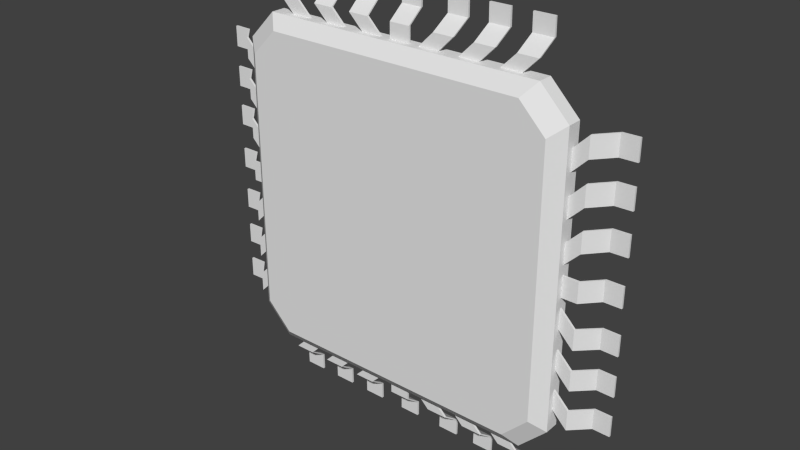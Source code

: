 # Source: Microchip.blend  (saved by Blender 2.68.0; exported with 4.5.12 LTS)
import bpy
from mathutils import Matrix  # noqa: F401  (used for matrix-valued properties, if any)

bpy.ops.wm.read_factory_settings(use_empty=True)
scene = bpy.context.scene
scene.name = 'Scene'

# ---- collections
col_collection_1 = bpy.data.collections.new('Collection 1'); scene.collection.children.link(col_collection_1)

# ---- materials (node trees are filled in below, after node groups)
mat_material = bpy.data.materials.new('Material')
mat_material.alpha_threshold = 0.0
mat_material.use_transparent_shadow = False
mat_material.roughness = 0.5
mat_material.line_color = (0.0, 0.0, 0.0, 1.0)

# ---- material node trees

# ---- world
world_world = bpy.data.worlds.new('World'); scene.world = world_world
world_world.color = (0.05088, 0.05088, 0.05088)
world_world.use_sun_shadow = False
world_world.sun_shadow_jitter_overblur = 0.0
world_world.cycles.sampling_method = 'MANUAL'
world_world.cycles.sample_map_resolution = 256

# ---- meshes
me_cube = bpy.data.meshes.new('Cube')
me_cube.from_pydata([(-1.0, 2.086e-07, 0.8347), (-1.0, -0.08608, 0.8347), (-0.7673, -0.1499, 0.9212), (-0.9225, -0.1499, 0.7686), (-0.8319, 0.0, 1.0), (-0.8319, -0.08608, 1.0), (-1.0, -0.08608, 0.8347), (-0.8319, -0.04919, 1.0), (-0.8319, -0.03689, 1.0), (-0.1188, -0.03689, 1.0), (-0.1188, -0.04919, 1.0), (-0.2377, -0.03689, 1.0), (-0.2377, -0.04919, 1.0), (-0.3565, -0.03689, 1.0), (-0.3565, -0.04919, 1.0), (-0.4754, -0.03689, 1.0), (-0.4754, -0.04919, 1.0), (-0.5942, -0.03689, 1.0), (-0.5942, -0.04919, 1.0), (-0.7131, -0.03689, 1.0), (-0.7131, -0.04919, 1.0), (-1.0, -0.04919, 0.8347), (-1.0, -0.03689, 0.8347), (-1.0, -0.04919, 0.1192), (-1.0, -0.03689, 0.1192), (-1.0, -0.04919, 0.2385), (-1.0, -0.03689, 0.2385), (-1.0, -0.04919, 0.3577), (-1.0, -0.03689, 0.3577), (-1.0, -0.04919, 0.477), (-1.0, -0.03689, 0.477), (-1.0, -0.04919, 0.5962), (-1.0, -0.03689, 0.5962), (-1.0, -0.04919, 0.7155), (-1.0, -0.03689, 0.7155), (-0.2053, -0.03689, 1.086), (-0.2053, -0.04919, 1.086), (-0.3242, -0.03689, 1.086), (-0.3242, -0.04919, 1.086), (-0.443, -0.03689, 1.086), (-0.443, -0.04919, 1.086), (-0.5619, -0.03689, 1.086), (-0.5619, -0.04919, 1.086), (-0.6807, -0.03689, 1.086), (-0.6807, -0.04919, 1.086), (-0.7995, -0.03689, 1.086), (-0.7995, -0.04919, 1.086), (-1.086, -0.04919, 0.2057), (-1.086, -0.03689, 0.2057), (-1.086, -0.04919, 0.325), (-1.086, -0.03689, 0.325), (-1.086, -0.04919, 0.4442), (-1.086, -0.03689, 0.4442), (-1.086, -0.04919, 0.5635), (-1.086, -0.03689, 0.5635), (-1.086, -0.04919, 0.6827), (-1.086, -0.03689, 0.6827), (-1.086, -0.04919, 0.8019), (-1.086, -0.03689, 0.8019), (-0.2089, 0.06215, 1.18), (-0.2089, 0.04985, 1.18), (-0.3278, 0.06215, 1.18), (-0.3278, 0.04985, 1.18), (-0.4466, 0.06215, 1.18), (-0.4466, 0.04985, 1.18), (-0.5655, 0.06215, 1.18), (-0.5655, 0.04985, 1.18), (-0.6843, 0.06215, 1.18), (-0.6843, 0.04985, 1.18), (-0.8031, 0.06215, 1.18), (-0.8031, 0.04985, 1.18), (-1.159, 0.04985, 0.2156), (-1.159, 0.06215, 0.2156), (-1.159, 0.04985, 0.3348), (-1.159, 0.06215, 0.3348), (-1.159, 0.04985, 0.4541), (-1.159, 0.06215, 0.4541), (-1.159, 0.04985, 0.5733), (-1.159, 0.06215, 0.5733), (-1.159, 0.04985, 0.6925), (-1.159, 0.06215, 0.6925), (-1.159, 0.04985, 0.8118), (-1.159, 0.06215, 0.8118), (-0.2106, 0.06215, 1.278), (-0.2106, 0.04985, 1.278), (-0.3295, 0.06215, 1.278), (-0.3295, 0.04985, 1.278), (-0.4483, 0.06215, 1.278), (-0.4483, 0.04985, 1.278), (-0.5671, 0.06215, 1.278), (-0.5671, 0.04985, 1.278), (-0.686, 0.06215, 1.278), (-0.686, 0.04985, 1.278), (-0.8048, 0.06215, 1.278), (-0.8048, 0.04985, 1.278), (-1.257, 0.04985, 0.2143), (-1.257, 0.06215, 0.2143), (-1.257, 0.04985, 0.3335), (-1.257, 0.06215, 0.3335), (-1.257, 0.04985, 0.4528), (-1.257, 0.06215, 0.4528), (-1.257, 0.04985, 0.572), (-1.257, 0.06215, 0.572), (-1.257, 0.04985, 0.6913), (-1.257, 0.06215, 0.6913), (-1.257, 0.04985, 0.8105), (-1.257, 0.06215, 0.8105), (-0.05942, -0.03689, 1.0), (-0.05942, -0.04919, 1.0), (-0.05942, -0.03689, 1.089), (-0.05942, -0.04919, 1.089), (-0.05942, 0.05708, 1.175), (-0.05942, 0.04479, 1.175), (-0.05942, 0.05708, 1.275), (-0.05942, 0.04479, 1.275), (-1.0, -0.04919, 0.05962), (-1.0, -0.03689, 0.05962), (-1.088, -0.04919, 0.05962), (-1.088, -0.03689, 0.05962), (-1.16, 0.04277, 0.05962), (-1.16, 0.05507, 0.05962), (-1.249, 0.04277, 0.05962), (-1.249, 0.05507, 0.05962), (1.0, 2.086e-07, 0.8347), (1.0, -0.08608, 0.8347), (0.7673, -0.1499, 0.9212), (0.9225, -0.1499, 0.7686), (0.8319, 0.0, 1.0), (0.8319, -0.08608, 1.0), (1.0, -0.08608, 0.8347), (0.8319, -0.04919, 1.0), (0.8319, -0.03689, 1.0), (0.1188, -0.03689, 1.0), (0.1188, -0.04919, 1.0), (0.2377, -0.03689, 1.0), (0.2377, -0.04919, 1.0), (0.3565, -0.03689, 1.0), (0.3565, -0.04919, 1.0), (0.4754, -0.03689, 1.0), (0.4754, -0.04919, 1.0), (0.5942, -0.03689, 1.0), (0.5942, -0.04919, 1.0), (0.7131, -0.03689, 1.0), (0.7131, -0.04919, 1.0), (1.0, -0.04919, 0.8347), (1.0, -0.03689, 0.8347), (1.0, -0.04919, 0.1192), (1.0, -0.03689, 0.1192), (1.0, -0.04919, 0.2385), (1.0, -0.03689, 0.2385), (1.0, -0.04919, 0.3577), (1.0, -0.03689, 0.3577), (1.0, -0.04919, 0.477), (1.0, -0.03689, 0.477), (1.0, -0.04919, 0.5962), (1.0, -0.03689, 0.5962), (1.0, -0.04919, 0.7155), (1.0, -0.03689, 0.7155), (0.2053, -0.03689, 1.086), (0.2053, -0.04919, 1.086), (0.3242, -0.03689, 1.086), (0.3242, -0.04919, 1.086), (0.443, -0.03689, 1.086), (0.443, -0.04919, 1.086), (0.5619, -0.03689, 1.086), (0.5619, -0.04919, 1.086), (0.6807, -0.03689, 1.086), (0.6807, -0.04919, 1.086), (0.7995, -0.03689, 1.086), (0.7995, -0.04919, 1.086), (1.086, -0.04919, 0.2057), (1.086, -0.03689, 0.2057), (1.086, -0.04919, 0.325), (1.086, -0.03689, 0.325), (1.086, -0.04919, 0.4442), (1.086, -0.03689, 0.4442), (1.086, -0.04919, 0.5635), (1.086, -0.03689, 0.5635), (1.086, -0.04919, 0.6827), (1.086, -0.03689, 0.6827), (1.086, -0.04919, 0.8019), (1.086, -0.03689, 0.8019), (0.2089, 0.06215, 1.18), (0.2089, 0.04985, 1.18), (0.3278, 0.06215, 1.18), (0.3278, 0.04985, 1.18), (0.4466, 0.06215, 1.18), (0.4466, 0.04985, 1.18), (0.5655, 0.06215, 1.18), (0.5655, 0.04985, 1.18), (0.6843, 0.06215, 1.18), (0.6843, 0.04985, 1.18), (0.8031, 0.06215, 1.18), (0.8031, 0.04985, 1.18), (1.159, 0.04985, 0.2156), (1.159, 0.06215, 0.2156), (1.159, 0.04985, 0.3348), (1.159, 0.06215, 0.3348), (1.159, 0.04985, 0.4541), (1.159, 0.06215, 0.4541), (1.159, 0.04985, 0.5733), (1.159, 0.06215, 0.5733), (1.159, 0.04985, 0.6925), (1.159, 0.06215, 0.6925), (1.159, 0.04985, 0.8118), (1.159, 0.06215, 0.8118), (0.2106, 0.06215, 1.278), (0.2106, 0.04985, 1.278), (0.3295, 0.06215, 1.278), (0.3295, 0.04985, 1.278), (0.4483, 0.06215, 1.278), (0.4483, 0.04985, 1.278), (0.5671, 0.06215, 1.278), (0.5671, 0.04985, 1.278), (0.686, 0.06215, 1.278), (0.686, 0.04985, 1.278), (0.8048, 0.06215, 1.278), (0.8048, 0.04985, 1.278), (1.257, 0.04985, 0.2143), (1.257, 0.06215, 0.2143), (1.257, 0.04985, 0.3335), (1.257, 0.06215, 0.3335), (1.257, 0.04985, 0.4528), (1.257, 0.06215, 0.4528), (1.257, 0.04985, 0.572), (1.257, 0.06215, 0.572), (1.257, 0.04985, 0.6913), (1.257, 0.06215, 0.6913), (1.257, 0.04985, 0.8105), (1.257, 0.06215, 0.8105), (0.05942, -0.03689, 1.0), (0.05942, -0.04919, 1.0), (0.05942, -0.03689, 1.089), (0.05942, -0.04919, 1.089), (0.05942, 0.05708, 1.175), (0.05942, 0.04479, 1.175), (0.05942, 0.05708, 1.275), (0.05942, 0.04479, 1.275), (1.0, -0.04919, 0.05962), (1.0, -0.03689, 0.05962), (1.088, -0.04919, 0.05962), (1.088, -0.03689, 0.05962), (1.16, 0.04277, 0.05962), (1.16, 0.05507, 0.05962), (1.249, 0.04277, 0.05962), (1.249, 0.05507, 0.05962), (-1.0, 2.086e-07, -0.8347), (-1.0, -0.08608, -0.8347), (-0.7673, -0.1499, -0.9212), (-0.9225, -0.1499, -0.7686), (-0.8319, 0.0, -1.0), (-0.8319, -0.08608, -1.0), (-1.0, -0.08608, -0.8347), (-0.8319, -0.04919, -1.0), (-0.8319, -0.03689, -1.0), (-0.1188, -0.03689, -1.0), (-0.1188, -0.04919, -1.0), (-0.2377, -0.03689, -1.0), (-0.2377, -0.04919, -1.0), (-0.3565, -0.03689, -1.0), (-0.3565, -0.04919, -1.0), (-0.4754, -0.03689, -1.0), (-0.4754, -0.04919, -1.0), (-0.5942, -0.03689, -1.0), (-0.5942, -0.04919, -1.0), (-0.7131, -0.03689, -1.0), (-0.7131, -0.04919, -1.0), (-1.0, -0.04919, -0.8347), (-1.0, -0.03689, -0.8347), (-1.0, -0.04919, -0.1192), (-1.0, -0.03689, -0.1192), (-1.0, -0.04919, -0.2385), (-1.0, -0.03689, -0.2385), (-1.0, -0.04919, -0.3577), (-1.0, -0.03689, -0.3577), (-1.0, -0.04919, -0.477), (-1.0, -0.03689, -0.477), (-1.0, -0.04919, -0.5962), (-1.0, -0.03689, -0.5962), (-1.0, -0.04919, -0.7155), (-1.0, -0.03689, -0.7155), (-0.2053, -0.03689, -1.086), (-0.2053, -0.04919, -1.086), (-0.3242, -0.03689, -1.086), (-0.3242, -0.04919, -1.086), (-0.443, -0.03689, -1.086), (-0.443, -0.04919, -1.086), (-0.5619, -0.03689, -1.086), (-0.5619, -0.04919, -1.086), (-0.6807, -0.03689, -1.086), (-0.6807, -0.04919, -1.086), (-0.7995, -0.03689, -1.086), (-0.7995, -0.04919, -1.086), (-1.086, -0.04919, -0.2057), (-1.086, -0.03689, -0.2057), (-1.086, -0.04919, -0.325), (-1.086, -0.03689, -0.325), (-1.086, -0.04919, -0.4442), (-1.086, -0.03689, -0.4442), (-1.086, -0.04919, -0.5635), (-1.086, -0.03689, -0.5635), (-1.086, -0.04919, -0.6827), (-1.086, -0.03689, -0.6827), (-1.086, -0.04919, -0.8019), (-1.086, -0.03689, -0.8019), (-0.2089, 0.06215, -1.18), (-0.2089, 0.04985, -1.18), (-0.3278, 0.06215, -1.18), (-0.3278, 0.04985, -1.18), (-0.4466, 0.06215, -1.18), (-0.4466, 0.04985, -1.18), (-0.5655, 0.06215, -1.18), (-0.5655, 0.04985, -1.18), (-0.6843, 0.06215, -1.18), (-0.6843, 0.04985, -1.18), (-0.8031, 0.06215, -1.18), (-0.8031, 0.04985, -1.18), (-1.159, 0.04985, -0.2156), (-1.159, 0.06215, -0.2156), (-1.159, 0.04985, -0.3348), (-1.159, 0.06215, -0.3348), (-1.159, 0.04985, -0.4541), (-1.159, 0.06215, -0.4541), (-1.159, 0.04985, -0.5733), (-1.159, 0.06215, -0.5733), (-1.159, 0.04985, -0.6925), (-1.159, 0.06215, -0.6925), (-1.159, 0.04985, -0.8118), (-1.159, 0.06215, -0.8118), (-0.2106, 0.06215, -1.278), (-0.2106, 0.04985, -1.278), (-0.3295, 0.06215, -1.278), (-0.3295, 0.04985, -1.278), (-0.4483, 0.06215, -1.278), (-0.4483, 0.04985, -1.278), (-0.5671, 0.06215, -1.278), (-0.5671, 0.04985, -1.278), (-0.686, 0.06215, -1.278), (-0.686, 0.04985, -1.278), (-0.8048, 0.06215, -1.278), (-0.8048, 0.04985, -1.278), (-1.257, 0.04985, -0.2143), (-1.257, 0.06215, -0.2143), (-1.257, 0.04985, -0.3335), (-1.257, 0.06215, -0.3335), (-1.257, 0.04985, -0.4528), (-1.257, 0.06215, -0.4528), (-1.257, 0.04985, -0.572), (-1.257, 0.06215, -0.572), (-1.257, 0.04985, -0.6913), (-1.257, 0.06215, -0.6913), (-1.257, 0.04985, -0.8105), (-1.257, 0.06215, -0.8105), (-0.05942, -0.03689, -1.0), (-0.05942, -0.04919, -1.0), (-0.05942, -0.03689, -1.089), (-0.05942, -0.04919, -1.089), (-0.05942, 0.05708, -1.175), (-0.05942, 0.04479, -1.175), (-0.05942, 0.05708, -1.275), (-0.05942, 0.04479, -1.275), (-1.0, -0.04919, -0.05962), (-1.0, -0.03689, -0.05962), (-1.088, -0.04919, -0.05962), (-1.088, -0.03689, -0.05962), (-1.16, 0.04277, -0.05962), (-1.16, 0.05507, -0.05962), (-1.249, 0.04277, -0.05962), (-1.249, 0.05507, -0.05962), (1.0, 2.086e-07, -0.8347), (1.0, -0.08608, -0.8347), (0.7673, -0.1499, -0.9212), (0.9225, -0.1499, -0.7686), (0.8319, 0.0, -1.0), (0.8319, -0.08608, -1.0), (1.0, -0.08608, -0.8347), (0.8319, -0.04919, -1.0), (0.8319, -0.03689, -1.0), (0.1188, -0.03689, -1.0), (0.1188, -0.04919, -1.0), (0.2377, -0.03689, -1.0), (0.2377, -0.04919, -1.0), (0.3565, -0.03689, -1.0), (0.3565, -0.04919, -1.0), (0.4754, -0.03689, -1.0), (0.4754, -0.04919, -1.0), (0.5942, -0.03689, -1.0), (0.5942, -0.04919, -1.0), (0.7131, -0.03689, -1.0), (0.7131, -0.04919, -1.0), (1.0, -0.04919, -0.8347), (1.0, -0.03689, -0.8347), (1.0, -0.04919, -0.1192), (1.0, -0.03689, -0.1192), (1.0, -0.04919, -0.2385), (1.0, -0.03689, -0.2385), (1.0, -0.04919, -0.3577), (1.0, -0.03689, -0.3577), (1.0, -0.04919, -0.477), (1.0, -0.03689, -0.477), (1.0, -0.04919, -0.5962), (1.0, -0.03689, -0.5962), (1.0, -0.04919, -0.7155), (1.0, -0.03689, -0.7155), (0.2053, -0.03689, -1.086), (0.2053, -0.04919, -1.086), (0.3242, -0.03689, -1.086), (0.3242, -0.04919, -1.086), (0.443, -0.03689, -1.086), (0.443, -0.04919, -1.086), (0.5619, -0.03689, -1.086), (0.5619, -0.04919, -1.086), (0.6807, -0.03689, -1.086), (0.6807, -0.04919, -1.086), (0.7995, -0.03689, -1.086), (0.7995, -0.04919, -1.086), (1.086, -0.04919, -0.2057), (1.086, -0.03689, -0.2057), (1.086, -0.04919, -0.325), (1.086, -0.03689, -0.325), (1.086, -0.04919, -0.4442), (1.086, -0.03689, -0.4442), (1.086, -0.04919, -0.5635), (1.086, -0.03689, -0.5635), (1.086, -0.04919, -0.6827), (1.086, -0.03689, -0.6827), (1.086, -0.04919, -0.8019), (1.086, -0.03689, -0.8019), (0.2089, 0.06215, -1.18), (0.2089, 0.04985, -1.18), (0.3278, 0.06215, -1.18), (0.3278, 0.04985, -1.18), (0.4466, 0.06215, -1.18), (0.4466, 0.04985, -1.18), (0.5655, 0.06215, -1.18), (0.5655, 0.04985, -1.18), (0.6843, 0.06215, -1.18), (0.6843, 0.04985, -1.18), (0.8031, 0.06215, -1.18), (0.8031, 0.04985, -1.18), (1.159, 0.04985, -0.2156), (1.159, 0.06215, -0.2156), (1.159, 0.04985, -0.3348), (1.159, 0.06215, -0.3348), (1.159, 0.04985, -0.4541), (1.159, 0.06215, -0.4541), (1.159, 0.04985, -0.5733), (1.159, 0.06215, -0.5733), (1.159, 0.04985, -0.6925), (1.159, 0.06215, -0.6925), (1.159, 0.04985, -0.8118), (1.159, 0.06215, -0.8118), (0.2106, 0.06215, -1.278), (0.2106, 0.04985, -1.278), (0.3295, 0.06215, -1.278), (0.3295, 0.04985, -1.278), (0.4483, 0.06215, -1.278), (0.4483, 0.04985, -1.278), (0.5671, 0.06215, -1.278), (0.5671, 0.04985, -1.278), (0.686, 0.06215, -1.278), (0.686, 0.04985, -1.278), (0.8048, 0.06215, -1.278), (0.8048, 0.04985, -1.278), (1.257, 0.04985, -0.2143), (1.257, 0.06215, -0.2143), (1.257, 0.04985, -0.3335), (1.257, 0.06215, -0.3335), (1.257, 0.04985, -0.4528), (1.257, 0.06215, -0.4528), (1.257, 0.04985, -0.572), (1.257, 0.06215, -0.572), (1.257, 0.04985, -0.6913), (1.257, 0.06215, -0.6913), (1.257, 0.04985, -0.8105), (1.257, 0.06215, -0.8105), (0.05942, -0.03689, -1.0), (0.05942, -0.04919, -1.0), (0.05942, -0.03689, -1.089), (0.05942, -0.04919, -1.089), (0.05942, 0.05708, -1.175), (0.05942, 0.04479, -1.175), (0.05942, 0.05708, -1.275), (0.05942, 0.04479, -1.275), (1.0, -0.04919, -0.05962), (1.0, -0.03689, -0.05962), (1.088, -0.04919, -0.05962), (1.088, -0.03689, -0.05962), (1.16, 0.04277, -0.05962), (1.16, 0.05507, -0.05962), (1.249, 0.04277, -0.05962), (1.249, 0.05507, -0.05962)], [(1, 6), (128, 124), (124, 129), (247, 252), (374, 370), (370, 375)], [(5, 1, 3, 2), (107, 9, 10, 108), (25, 26, 50, 49), (11, 13, 14, 12), (13, 15, 41, 39), (15, 17, 18, 16), (27, 29, 53, 51), (45, 19, 20, 46), (115, 23, 24, 116), (12, 10, 36, 38), (25, 27, 28, 26), (15, 16, 42, 41), (29, 31, 32, 30), (26, 24, 48, 50), (33, 21, 22, 34), (53, 54, 78, 77), (51, 53, 77, 75), (44, 43, 67, 68), (42, 40, 64, 66), (52, 51, 75, 76), (50, 48, 72, 74), (11, 12, 38, 37), (32, 31, 55, 56), (30, 28, 52, 54), (18, 17, 43, 44), (16, 14, 40, 42), (31, 33, 57, 55), (17, 19, 45, 43), (28, 27, 51, 52), (14, 13, 39, 40), (34, 32, 56, 58), (33, 34, 58, 57), (20, 18, 44, 46), (19, 8, 7, 20), (23, 25, 49, 47), (9, 11, 37, 35), (24, 23, 47, 48), (10, 9, 35, 36), (29, 30, 54, 53), (71, 73, 97, 95), (82, 80, 104, 106), (64, 63, 87, 88), (62, 60, 84, 86), (72, 71, 95, 96), (81, 82, 106, 105), (43, 45, 69, 67), (45, 46, 70, 69), (36, 35, 59, 60), (54, 52, 76, 78), (56, 55, 79, 80), (46, 44, 68, 70), (35, 37, 61, 59), (37, 38, 62, 61), (55, 57, 81, 79), (57, 58, 82, 81), (48, 47, 71, 72), (38, 36, 60, 62), (40, 39, 63, 64), (58, 56, 80, 82), (47, 49, 73, 71), (49, 50, 74, 73), (39, 41, 65, 63), (41, 42, 66, 65), (83, 85, 86, 84), (87, 89, 90, 88), (91, 93, 94, 92), (95, 97, 98, 96), (99, 101, 102, 100), (103, 105, 106, 104), (73, 74, 98, 97), (63, 65, 89, 87), (65, 66, 90, 89), (74, 72, 96, 98), (76, 75, 99, 100), (66, 64, 88, 90), (68, 67, 91, 92), (75, 77, 101, 99), (77, 78, 102, 101), (67, 69, 93, 91), (69, 70, 94, 93), (60, 59, 83, 84), (78, 76, 100, 102), (80, 79, 103, 104), (70, 68, 92, 94), (59, 61, 85, 83), (61, 62, 86, 85), (79, 81, 105, 103), (107, 108, 110, 109), (109, 110, 112, 111), (111, 112, 114, 113), (5, 7, 8, 4, 0, 22, 21, 6), (115, 116, 118, 117), (117, 118, 120, 119), (119, 120, 122, 121), (230, 231, 133, 132), (148, 172, 173, 149), (134, 135, 137, 136), (136, 162, 164, 138), (138, 139, 141, 140), (150, 174, 176, 152), (142, 143, 130, 131), (238, 239, 147, 146), (135, 161, 159, 133), (148, 149, 151, 150), (138, 164, 165, 139), (152, 153, 155, 154), (149, 173, 171, 147), (156, 157, 145, 144), (176, 200, 201, 177), (174, 198, 200, 176), (167, 191, 190, 166), (165, 189, 187, 163), (175, 199, 198, 174), (173, 197, 195, 171), (134, 160, 161, 135), (155, 179, 178, 154), (153, 177, 175, 151), (141, 167, 166, 140), (139, 165, 163, 137), (154, 178, 180, 156), (140, 166, 168, 142), (151, 175, 174, 150), (137, 163, 162, 136), (157, 181, 179, 155), (156, 180, 181, 157), (143, 169, 167, 141), (142, 168, 169, 143), (146, 170, 172, 148), (132, 158, 160, 134), (147, 171, 170, 146), (133, 159, 158, 132), (152, 176, 177, 153), (194, 218, 220, 196), (205, 229, 227, 203), (187, 211, 210, 186), (185, 209, 207, 183), (195, 219, 218, 194), (204, 228, 229, 205), (166, 190, 192, 168), (168, 192, 193, 169), (159, 183, 182, 158), (177, 201, 199, 175), (179, 203, 202, 178), (169, 193, 191, 167), (158, 182, 184, 160), (160, 184, 185, 161), (178, 202, 204, 180), (180, 204, 205, 181), (171, 195, 194, 170), (161, 185, 183, 159), (163, 187, 186, 162), (181, 205, 203, 179), (170, 194, 196, 172), (172, 196, 197, 173), (162, 186, 188, 164), (164, 188, 189, 165), (206, 207, 209, 208), (210, 211, 213, 212), (214, 215, 217, 216), (218, 219, 221, 220), (222, 223, 225, 224), (226, 227, 229, 228), (196, 220, 221, 197), (186, 210, 212, 188), (188, 212, 213, 189), (197, 221, 219, 195), (199, 223, 222, 198), (189, 213, 211, 187), (191, 215, 214, 190), (198, 222, 224, 200), (200, 224, 225, 201), (190, 214, 216, 192), (192, 216, 217, 193), (183, 207, 206, 182), (201, 225, 223, 199), (203, 227, 226, 202), (193, 217, 215, 191), (182, 206, 208, 184), (184, 208, 209, 185), (202, 226, 228, 204), (230, 232, 233, 231), (232, 234, 235, 233), (234, 236, 237, 235), (128, 129, 144, 145, 123, 127, 131, 130), (238, 240, 241, 239), (240, 242, 243, 241), (242, 244, 245, 243), (251, 248, 249, 247), (353, 354, 256, 255), (271, 295, 296, 272), (257, 258, 260, 259), (259, 285, 287, 261), (261, 262, 264, 263), (273, 297, 299, 275), (265, 266, 253, 254), (361, 362, 270, 269), (258, 284, 282, 256), (271, 272, 274, 273), (261, 287, 288, 262), (275, 276, 278, 277), (272, 296, 294, 270), (279, 280, 268, 267), (299, 323, 324, 300), (297, 321, 323, 299), (290, 314, 313, 289), (288, 312, 310, 286), (298, 322, 321, 297), (296, 320, 318, 294), (257, 283, 284, 258), (278, 302, 301, 277), (276, 300, 298, 274), (264, 290, 289, 263), (262, 288, 286, 260), (277, 301, 303, 279), (263, 289, 291, 265), (274, 298, 297, 273), (260, 286, 285, 259), (280, 304, 302, 278), (279, 303, 304, 280), (266, 292, 290, 264), (265, 291, 292, 266), (269, 293, 295, 271), (255, 281, 283, 257), (270, 294, 293, 269), (256, 282, 281, 255), (275, 299, 300, 276), (317, 341, 343, 319), (328, 352, 350, 326), (310, 334, 333, 309), (308, 332, 330, 306), (318, 342, 341, 317), (327, 351, 352, 328), (289, 313, 315, 291), (291, 315, 316, 292), (282, 306, 305, 281), (300, 324, 322, 298), (302, 326, 325, 301), (292, 316, 314, 290), (281, 305, 307, 283), (283, 307, 308, 284), (301, 325, 327, 303), (303, 327, 328, 304), (294, 318, 317, 293), (284, 308, 306, 282), (286, 310, 309, 285), (304, 328, 326, 302), (293, 317, 319, 295), (295, 319, 320, 296), (285, 309, 311, 287), (287, 311, 312, 288), (329, 330, 332, 331), (333, 334, 336, 335), (337, 338, 340, 339), (341, 342, 344, 343), (345, 346, 348, 347), (349, 350, 352, 351), (319, 343, 344, 320), (309, 333, 335, 311), (311, 335, 336, 312), (320, 344, 342, 318), (322, 346, 345, 321), (312, 336, 334, 310), (314, 338, 337, 313), (321, 345, 347, 323), (323, 347, 348, 324), (313, 337, 339, 315), (315, 339, 340, 316), (306, 330, 329, 305), (324, 348, 346, 322), (326, 350, 349, 325), (316, 340, 338, 314), (305, 329, 331, 307), (307, 331, 332, 308), (325, 349, 351, 327), (353, 355, 356, 354), (355, 357, 358, 356), (357, 359, 360, 358), (251, 252, 267, 268, 246, 250, 254, 253), (361, 363, 364, 362), (363, 365, 366, 364), (365, 367, 368, 366), (125, 126, 129, 128), (476, 378, 379, 477), (394, 395, 419, 418), (380, 382, 383, 381), (382, 384, 410, 408), (384, 386, 387, 385), (396, 398, 422, 420), (388, 377, 376, 389), (484, 392, 393, 485), (381, 379, 405, 407), (394, 396, 397, 395), (384, 385, 411, 410), (398, 400, 401, 399), (395, 393, 417, 419), (402, 390, 391, 403), (422, 423, 447, 446), (420, 422, 446, 444), (413, 412, 436, 437), (411, 409, 433, 435), (421, 420, 444, 445), (419, 417, 441, 443), (380, 381, 407, 406), (401, 400, 424, 425), (399, 397, 421, 423), (387, 386, 412, 413), (385, 383, 409, 411), (400, 402, 426, 424), (386, 388, 414, 412), (397, 396, 420, 421), (383, 382, 408, 409), (403, 401, 425, 427), (402, 403, 427, 426), (389, 387, 413, 415), (388, 389, 415, 414), (392, 394, 418, 416), (378, 380, 406, 404), (393, 392, 416, 417), (379, 378, 404, 405), (398, 399, 423, 422), (440, 442, 466, 464), (451, 449, 473, 475), (433, 432, 456, 457), (431, 429, 453, 455), (441, 440, 464, 465), (450, 451, 475, 474), (412, 414, 438, 436), (414, 415, 439, 438), (405, 404, 428, 429), (423, 421, 445, 447), (425, 424, 448, 449), (415, 413, 437, 439), (404, 406, 430, 428), (406, 407, 431, 430), (424, 426, 450, 448), (426, 427, 451, 450), (417, 416, 440, 441), (407, 405, 429, 431), (409, 408, 432, 433), (427, 425, 449, 451), (416, 418, 442, 440), (418, 419, 443, 442), (408, 410, 434, 432), (410, 411, 435, 434), (452, 454, 455, 453), (456, 458, 459, 457), (460, 462, 463, 461), (464, 466, 467, 465), (468, 470, 471, 469), (472, 474, 475, 473), (442, 443, 467, 466), (432, 434, 458, 456), (434, 435, 459, 458), (443, 441, 465, 467), (445, 444, 468, 469), (435, 433, 457, 459), (437, 436, 460, 461), (444, 446, 470, 468), (446, 447, 471, 470), (436, 438, 462, 460), (438, 439, 463, 462), (429, 428, 452, 453), (447, 445, 469, 471), (449, 448, 472, 473), (439, 437, 461, 463), (428, 430, 454, 452), (430, 431, 455, 454), (448, 450, 474, 472), (476, 477, 479, 478), (478, 479, 481, 480), (480, 481, 483, 482), (374, 376, 377, 373, 369, 391, 390, 375), (484, 485, 487, 486), (486, 487, 489, 488), (488, 489, 491, 490), (115, 361, 362, 116), (115, 117, 363, 361), (119, 365, 363, 117), (119, 121, 367, 365), (367, 121, 122, 368), (368, 122, 120, 366), (366, 120, 118, 364), (118, 116, 362, 364), (249, 3, 6, 252), (361, 269, 271, 273, 275, 277, 279, 267, 252, 6, 21, 33, 31, 29, 27, 25, 23, 115), (362, 116, 24, 26, 28, 30, 32, 34, 22, 0, 246, 268, 280, 278, 276, 274, 272, 270), (5, 2, 125, 128), (110, 108, 231, 233), (112, 110, 233, 235), (237, 114, 112, 235), (236, 113, 114, 237), (234, 111, 113, 236), (232, 109, 111, 234), (109, 232, 230, 107), (127, 4, 8, 19, 17, 15, 13, 11, 9, 107, 230, 132, 134, 136, 138, 140, 142, 131), (5, 128, 130, 143, 141, 139, 137, 135, 133, 231, 108, 10, 12, 14, 16, 18, 20, 7), (372, 375, 129, 126), (375, 372, 371, 374), (148, 150, 152, 154, 156, 144, 129, 375, 390, 402, 400, 398, 396, 394, 392, 484, 238, 146), (151, 149, 147, 239, 485, 393, 395, 397, 399, 401, 403, 391, 369, 123, 145, 157, 155, 153), (241, 487, 485, 239), (243, 489, 487, 241), (245, 491, 489, 243), (244, 490, 491, 245), (242, 488, 490, 244), (488, 242, 240, 486), (238, 484, 486, 240), (250, 373, 377, 388, 386, 384, 382, 380, 378, 476, 353, 255, 257, 259, 261, 263, 265, 254), (374, 251, 253, 266, 264, 262, 260, 258, 256, 354, 477, 379, 381, 383, 385, 387, 389, 376), (478, 355, 353, 476), (357, 355, 478, 480), (357, 480, 482, 359), (360, 359, 482, 483), (358, 360, 483, 481), (358, 481, 479, 356), (477, 354, 356, 479), (374, 371, 248, 251), (2, 3, 249, 248, 371, 372, 126, 125), (246, 0, 4, 127, 123, 369, 373, 250)])
_uv = me_cube.uv_layers.new(name='UVMap')
_uv.uv.foreach_set('vector', [0.5, 0.04332, 0.5411, 0.001277, 0.5576, 0.02056, 0.5197, 0.05937, 0.4902, 0.7642, 0.4903, 0.779, 0.4872, 0.779, 0.4871, 0.7642, 0.2218, 0.5813, 0.2249, 0.5813, 0.2248, 0.6028, 0.2217, 0.6028, 0.4903, 0.8087, 0.4904, 0.8383, 0.4874, 0.8383, 0.4873, 0.8087, 0.4561, 0.5515, 0.4771, 0.5725, 0.4771, 0.603, 0.4561, 0.582, 0.4905, 0.8679, 0.4906, 0.8976, 0.4876, 0.8976, 0.4875, 0.8679, 0.212, 0.5515, 0.1909, 0.5305, 0.1909, 0.5, 0.212, 0.521, 0.181, 0.6235, 0.1711, 0.6044, 0.1738, 0.603, 0.1838, 0.6221, 0.5359, 0.723, 0.536, 0.7379, 0.5329, 0.7379, 0.5329, 0.7231, 0.5668, 0.582, 0.5458, 0.603, 0.5458, 0.5725, 0.5668, 0.5515, 0.5361, 0.7676, 0.5362, 0.7974, 0.5331, 0.7974, 0.533, 0.7677, 0.3852, 0.603, 0.3883, 0.603, 0.3882, 0.6246, 0.3852, 0.6245, 0.5363, 0.8271, 0.5364, 0.8569, 0.5333, 0.8569, 0.5332, 0.8271, 0.06479, 0.521, 0.08582, 0.5, 0.08582, 0.5305, 0.06479, 0.5515, 0.5364, 0.8866, 0.5365, 0.9163, 0.5335, 0.9163, 0.5334, 0.8866, 0.4141, 0.6582, 0.4167, 0.6597, 0.429, 0.6877, 0.4264, 0.6861, 0.456, 0.6351, 0.4559, 0.6648, 0.4312, 0.6672, 0.4313, 0.6375, 0.6088, 0.5192, 0.6116, 0.5206, 0.6227, 0.5527, 0.62, 0.5513, 0.4313, 0.729, 0.4312, 0.6993, 0.4559, 0.7001, 0.456, 0.7298, 0.7308, 0.5016, 0.7335, 0.5001, 0.7212, 0.528, 0.7185, 0.5296, 0.3894, 0.6328, 0.3893, 0.6031, 0.414, 0.6054, 0.4141, 0.6352, 0.2262, 0.6044, 0.2289, 0.603, 0.2388, 0.6221, 0.2361, 0.6235, 0.05783, 0.6326, 0.0609, 0.6326, 0.06083, 0.6542, 0.05777, 0.6542, 0.393, 0.521, 0.4141, 0.5, 0.4141, 0.5305, 0.393, 0.5515, 0.6188, 0.5001, 0.6215, 0.5015, 0.6116, 0.5206, 0.6088, 0.5192, 0.2459, 0.582, 0.2249, 0.603, 0.2249, 0.5725, 0.2459, 0.5515, 0.3089, 0.5515, 0.2879, 0.5305, 0.2879, 0.5, 0.3089, 0.521, 0.02281, 0.5515, 0.04377, 0.5725, 0.04377, 0.603, 0.02281, 0.582, 0.2396, 0.5297, 0.2427, 0.5298, 0.2426, 0.5513, 0.2396, 0.5513, 0.6328, 0.5744, 0.6355, 0.5758, 0.6256, 0.595, 0.6228, 0.5936, 0.2459, 0.521, 0.2669, 0.5, 0.2669, 0.5305, 0.2459, 0.5515, 0.2809, 0.6326, 0.2839, 0.6326, 0.2839, 0.6542, 0.2808, 0.6542, 0.372, 0.582, 0.3511, 0.603, 0.3511, 0.5725, 0.372, 0.5515, 0.4907, 0.9272, 0.4908, 0.9568, 0.4877, 0.9569, 0.4876, 0.9272, 0.372, 0.5515, 0.351, 0.5305, 0.351, 0.5, 0.372, 0.521, 0.33, 0.5515, 0.3509, 0.5725, 0.3509, 0.603, 0.33, 0.582, 0.2364, 0.5298, 0.2395, 0.5297, 0.2395, 0.5513, 0.2365, 0.5513, 0.6608, 0.5744, 0.6635, 0.5758, 0.6535, 0.595, 0.6508, 0.5936, 0.5669, 0.6326, 0.5699, 0.6326, 0.5699, 0.6542, 0.5668, 0.6542, 0.4316, 0.79, 0.4315, 0.7602, 0.4559, 0.7605, 0.456, 0.7902, 0.0861, 0.7987, 0.08619, 0.769, 0.1107, 0.7688, 0.1106, 0.7985, 0.634, 0.6256, 0.6367, 0.627, 0.6255, 0.6488, 0.6227, 0.6474, 0.2398, 0.7588, 0.2399, 0.7884, 0.2154, 0.7881, 0.2153, 0.7584, 0.2518, 0.7068, 0.2545, 0.7053, 0.2668, 0.7264, 0.2642, 0.728, 0.5641, 0.7042, 0.5668, 0.7057, 0.5544, 0.7269, 0.5518, 0.7253, 0.05487, 0.7018, 0.05478, 0.7315, 0.03008, 0.7323, 0.03017, 0.7027, 0.181, 0.6235, 0.1838, 0.6221, 0.1726, 0.6542, 0.1699, 0.6556, 0.6508, 0.5936, 0.6535, 0.595, 0.6647, 0.627, 0.662, 0.6256, 0.1241, 0.6969, 0.124, 0.6672, 0.1487, 0.6696, 0.1488, 0.6993, 0.7426, 0.6503, 0.7452, 0.6488, 0.7329, 0.6767, 0.7303, 0.6783, 0.1241, 0.7594, 0.124, 0.7298, 0.1487, 0.7306, 0.1488, 0.7602, 0.3369, 0.728, 0.3368, 0.7576, 0.3121, 0.7584, 0.3122, 0.7288, 0.2361, 0.6235, 0.2388, 0.6221, 0.2276, 0.6542, 0.2249, 0.6556, 0.4141, 0.6352, 0.414, 0.6649, 0.3893, 0.6673, 0.3894, 0.6375, 0.5518, 0.6762, 0.5545, 0.6777, 0.5668, 0.7057, 0.5641, 0.7042, 0.2641, 0.6789, 0.2668, 0.6773, 0.2545, 0.7053, 0.2518, 0.7068, 0.7336, 0.5782, 0.7335, 0.5485, 0.7582, 0.5493, 0.7583, 0.579, 0.6228, 0.5936, 0.6256, 0.595, 0.6367, 0.627, 0.634, 0.6256, 0.03017, 0.6995, 0.03008, 0.6697, 0.05478, 0.6721, 0.05487, 0.7018, 0.08575, 0.603, 0.08566, 0.6327, 0.06095, 0.6351, 0.06104, 0.6054, 0.19, 0.6762, 0.1927, 0.6777, 0.205, 0.7057, 0.2023, 0.7042, 0.3758, 0.7092, 0.3758, 0.7388, 0.3511, 0.7397, 0.3511, 0.71, 0.7007, 0.5758, 0.7034, 0.5744, 0.6923, 0.6065, 0.6895, 0.6079, 0.4732, 0.603, 0.4731, 0.6326, 0.4701, 0.6326, 0.4701, 0.603, 0.1068, 0.603, 0.1068, 0.6326, 0.1037, 0.6326, 0.1038, 0.603, 0.03008, 0.603, 0.02999, 0.6326, 0.02692, 0.6326, 0.02701, 0.603, 0.2217, 0.5515, 0.2216, 0.5813, 0.2186, 0.5813, 0.2187, 0.5515, 0.2361, 0.5, 0.2362, 0.5297, 0.2331, 0.5297, 0.233, 0.5, 0.1909, 0.603, 0.1909, 0.6327, 0.1879, 0.6327, 0.1878, 0.603, 0.2023, 0.7042, 0.205, 0.7057, 0.1926, 0.7269, 0.19, 0.7253, 0.3056, 0.7399, 0.3055, 0.7695, 0.281, 0.7699, 0.2811, 0.7402, 0.6895, 0.6079, 0.6923, 0.6065, 0.7035, 0.6282, 0.7008, 0.6296, 0.7829, 0.5301, 0.783, 0.5003, 0.8074, 0.5001, 0.8073, 0.5298, 0.7185, 0.5296, 0.7212, 0.528, 0.7335, 0.5492, 0.7308, 0.5507, 0.7698, 0.6491, 0.7698, 0.6788, 0.7454, 0.6784, 0.7453, 0.6488, 0.62, 0.5513, 0.6227, 0.5527, 0.6115, 0.5744, 0.6087, 0.573, 0.1851, 0.8182, 0.185, 0.7884, 0.2095, 0.7887, 0.2096, 0.8184, 0.4264, 0.6861, 0.429, 0.6877, 0.4167, 0.7088, 0.4141, 0.7073, 0.3367, 0.7584, 0.3366, 0.7881, 0.3121, 0.7884, 0.3122, 0.7588, 0.1699, 0.6556, 0.1726, 0.6542, 0.1839, 0.6759, 0.1811, 0.6773, 0.662, 0.6256, 0.6647, 0.627, 0.6535, 0.6488, 0.6507, 0.6474, 0.6411, 0.7915, 0.6412, 0.7618, 0.6657, 0.7615, 0.6656, 0.7913, 0.7303, 0.6783, 0.7329, 0.6767, 0.7453, 0.6979, 0.7426, 0.6994, 0.7828, 0.6093, 0.7829, 0.6389, 0.7584, 0.6386, 0.7583, 0.609, 0.7251, 0.7596, 0.725, 0.7892, 0.7005, 0.7896, 0.7006, 0.7599, 0.2249, 0.6556, 0.2276, 0.6542, 0.2389, 0.6759, 0.2362, 0.6773, 0.7798, 0.7296, 0.7797, 0.6999, 0.8041, 0.7002, 0.8042, 0.7299, 0.0872, 0.6044, 0.08994, 0.603, 0.09991, 0.6228, 0.09717, 0.6242, 0.09717, 0.6242, 0.09991, 0.6228, 0.08863, 0.6525, 0.08589, 0.6539, 0.08589, 0.6539, 0.08863, 0.6525, 0.09986, 0.6748, 0.09712, 0.6762, 0.3512, 0.603, 0.3604, 0.603, 0.3634, 0.603, 0.3726, 0.603, 0.3725, 0.645, 0.3633, 0.6449, 0.3602, 0.6449, 0.3511, 0.6449, 0.2778, 0.6773, 0.2804, 0.6789, 0.2695, 0.698, 0.2668, 0.6964, 0.2668, 0.6964, 0.2695, 0.698, 0.2804, 0.7249, 0.2777, 0.7234, 0.4732, 0.603, 0.4763, 0.603, 0.4763, 0.6251, 0.4733, 0.6251, 0.4901, 0.7346, 0.4871, 0.7346, 0.487, 0.7198, 0.4901, 0.7198, 0.3883, 0.6246, 0.3882, 0.6461, 0.3852, 0.6461, 0.3852, 0.6246, 0.49, 0.6901, 0.4869, 0.6901, 0.4868, 0.6605, 0.4899, 0.6605, 0.04377, 0.603, 0.04377, 0.5725, 0.06472, 0.5515, 0.06472, 0.582, 0.4898, 0.6309, 0.4867, 0.6309, 0.4866, 0.6012, 0.4897, 0.6012, 0.06479, 0.5, 0.06479, 0.5305, 0.04377, 0.5515, 0.04377, 0.521, 0.4896, 0.5716, 0.4866, 0.5716, 0.4865, 0.542, 0.4895, 0.542, 0.009883, 0.7231, 0.01295, 0.723, 0.013, 0.7379, 0.009929, 0.7379, 0.1909, 0.5725, 0.1909, 0.603, 0.17, 0.582, 0.17, 0.5515, 0.01002, 0.7677, 0.01309, 0.7676, 0.01318, 0.7974, 0.01011, 0.7974, 0.02281, 0.6461, 0.02288, 0.6246, 0.02594, 0.6246, 0.02588, 0.6461, 0.0102, 0.8271, 0.01327, 0.8271, 0.01336, 0.8569, 0.01029, 0.8569, 0.1489, 0.5305, 0.1489, 0.5, 0.1699, 0.521, 0.1699, 0.5515, 0.01038, 0.8866, 0.01345, 0.8866, 0.01354, 0.9163, 0.01048, 0.9163, 0.1699, 0.728, 0.1822, 0.7, 0.1848, 0.6985, 0.1725, 0.7264, 0.3511, 0.6771, 0.3758, 0.6795, 0.3758, 0.7092, 0.3511, 0.7068, 0.2667, 0.6221, 0.2555, 0.6542, 0.2528, 0.6556, 0.264, 0.6235, 0.2809, 0.7103, 0.3056, 0.7094, 0.3055, 0.7391, 0.2808, 0.7399, 0.6878, 0.73, 0.6755, 0.702, 0.6782, 0.7036, 0.6905, 0.7315, 0.3758, 0.6747, 0.3511, 0.6771, 0.3511, 0.6473, 0.3758, 0.645, 0.6495, 0.5015, 0.6396, 0.5206, 0.6368, 0.5192, 0.6468, 0.5001, 0.2214, 0.5813, 0.2214, 0.6028, 0.2184, 0.6028, 0.2183, 0.5813, 0.1068, 0.5305, 0.1068, 0.5, 0.1279, 0.521, 0.1279, 0.5515, 0.2568, 0.603, 0.2667, 0.6221, 0.264, 0.6235, 0.2541, 0.6044, 0.3089, 0.5725, 0.3089, 0.603, 0.2879, 0.582, 0.2879, 0.5515, 0.4141, 0.5515, 0.4141, 0.582, 0.393, 0.6031, 0.393, 0.5726, 0.5878, 0.5515, 0.5878, 0.521, 0.6087, 0.5001, 0.6087, 0.5306, 0.2458, 0.5298, 0.2458, 0.5513, 0.2427, 0.5513, 0.2428, 0.5297, 0.2149, 0.603, 0.2248, 0.6221, 0.2221, 0.6235, 0.2122, 0.6044, 0.33, 0.5305, 0.33, 0.5, 0.351, 0.521, 0.351, 0.5515, 0.1869, 0.6326, 0.187, 0.6542, 0.1839, 0.6542, 0.1839, 0.6326, 0.08575, 0.5725, 0.08575, 0.603, 0.06479, 0.582, 0.06479, 0.5515, 0.3497, 0.6044, 0.3397, 0.6235, 0.337, 0.6221, 0.3469, 0.603, 0.4771, 0.5, 0.4771, 0.5305, 0.4561, 0.5515, 0.4561, 0.521, 0.1069, 0.603, 0.1069, 0.5725, 0.1279, 0.5515, 0.1279, 0.582, 0.2151, 0.5813, 0.2151, 0.6028, 0.2121, 0.6028, 0.212, 0.5813, 0.3821, 0.6461, 0.382, 0.6246, 0.3851, 0.6246, 0.3852, 0.6461, 0.305, 0.6326, 0.3051, 0.6542, 0.302, 0.6542, 0.3019, 0.6326, 0.3122, 0.7887, 0.3367, 0.7884, 0.3366, 0.8182, 0.3121, 0.8184, 0.281, 0.7699, 0.3055, 0.7701, 0.3056, 0.7999, 0.2811, 0.7996, 0.2136, 0.6542, 0.2249, 0.6759, 0.2222, 0.6773, 0.2109, 0.6556, 0.1845, 0.7881, 0.16, 0.7884, 0.1601, 0.7588, 0.1846, 0.7584, 0.6507, 0.702, 0.6631, 0.6809, 0.6657, 0.6824, 0.6534, 0.7036, 0.5851, 0.7, 0.5727, 0.6789, 0.5754, 0.6773, 0.5877, 0.6985, 0.6326, 0.7299, 0.6079, 0.7291, 0.6078, 0.6994, 0.6325, 0.7003, 0.3397, 0.6235, 0.3509, 0.6556, 0.3482, 0.6542, 0.337, 0.6221, 0.05768, 0.603, 0.04649, 0.635, 0.04377, 0.6365, 0.05496, 0.6044, 0.6474, 0.6785, 0.6227, 0.6809, 0.6228, 0.6512, 0.6475, 0.6488, 0.6, 0.7264, 0.5877, 0.6985, 0.5904, 0.7, 0.6027, 0.728, 0.06104, 0.7306, 0.08574, 0.7298, 0.08565, 0.7594, 0.06095, 0.7602, 0.5727, 0.7584, 0.548, 0.7576, 0.5479, 0.728, 0.5726, 0.7288, 0.6396, 0.5206, 0.6507, 0.5527, 0.648, 0.5513, 0.6368, 0.5192, 0.4312, 0.6672, 0.4559, 0.6696, 0.456, 0.6993, 0.4313, 0.6969, 0.5728, 0.728, 0.5851, 0.7, 0.5877, 0.6985, 0.5754, 0.7264, 0.663, 0.73, 0.6507, 0.702, 0.6534, 0.7036, 0.6657, 0.7315, 0.1601, 0.7288, 0.1848, 0.728, 0.1847, 0.7576, 0.16, 0.7584, 0.2248, 0.6221, 0.2136, 0.6542, 0.2109, 0.6556, 0.2221, 0.6235, 0.414, 0.697, 0.3893, 0.6994, 0.3894, 0.6697, 0.4141, 0.6673, 0.4312, 0.603, 0.4559, 0.6054, 0.456, 0.6351, 0.4313, 0.6327, 0.2249, 0.728, 0.2372, 0.7, 0.2399, 0.6985, 0.2276, 0.7264, 0.4141, 0.7299, 0.3894, 0.729, 0.3893, 0.6994, 0.414, 0.7002, 0.1097, 0.6044, 0.1209, 0.6365, 0.1182, 0.635, 0.107, 0.603, 0.1521, 0.6326, 0.149, 0.6326, 0.1489, 0.603, 0.152, 0.603, 0.5698, 0.6326, 0.5668, 0.6326, 0.5669, 0.603, 0.5699, 0.603, 0.3051, 0.6326, 0.302, 0.6326, 0.3019, 0.603, 0.305, 0.603, 0.2151, 0.5515, 0.2182, 0.5515, 0.2183, 0.5813, 0.2152, 0.5813, 0.2078, 0.603, 0.2109, 0.603, 0.2108, 0.6327, 0.2077, 0.6327, 0.5496, 0.603, 0.5527, 0.603, 0.5527, 0.6327, 0.5497, 0.6327, 0.2372, 0.7, 0.2249, 0.6789, 0.2275, 0.6773, 0.2399, 0.6985, 0.6657, 0.7615, 0.6412, 0.7612, 0.6411, 0.7315, 0.6656, 0.7319, 0.1209, 0.6365, 0.1096, 0.6582, 0.1069, 0.6568, 0.1182, 0.635, 0.7829, 0.549, 0.8073, 0.5492, 0.8074, 0.579, 0.783, 0.5787, 0.6755, 0.702, 0.6879, 0.6809, 0.6905, 0.6824, 0.6782, 0.7036, 0.1106, 0.7684, 0.0861, 0.7688, 0.08619, 0.7391, 0.1107, 0.7388, 0.2555, 0.6542, 0.2668, 0.6759, 0.2641, 0.6773, 0.2528, 0.6556, 0.783, 0.5792, 0.8074, 0.579, 0.8073, 0.6087, 0.7829, 0.609, 0.1822, 0.7, 0.1699, 0.6789, 0.1725, 0.6773, 0.1848, 0.6985, 0.2096, 0.7884, 0.1851, 0.7881, 0.185, 0.7584, 0.2095, 0.7588, 0.3509, 0.6556, 0.3396, 0.6773, 0.3369, 0.6759, 0.3482, 0.6542, 0.04649, 0.635, 0.05777, 0.6568, 0.05504, 0.6582, 0.04377, 0.6365, 0.1605, 0.7884, 0.185, 0.7887, 0.185, 0.8184, 0.1606, 0.8182, 0.5877, 0.6985, 0.6, 0.6773, 0.6027, 0.6789, 0.5904, 0.7, 0.7548, 0.7892, 0.7303, 0.7896, 0.7304, 0.7599, 0.7549, 0.7596, 0.5727, 0.7884, 0.5482, 0.7881, 0.5482, 0.7584, 0.5726, 0.7588, 0.6507, 0.5527, 0.6395, 0.5744, 0.6367, 0.573, 0.648, 0.5513, 0.1243, 0.7605, 0.1488, 0.7602, 0.1487, 0.79, 0.1242, 0.7902, 0.5655, 0.6044, 0.5555, 0.6242, 0.5527, 0.6228, 0.5627, 0.603, 0.5555, 0.6242, 0.5668, 0.6539, 0.564, 0.6525, 0.5527, 0.6228, 0.5668, 0.6539, 0.5555, 0.6762, 0.5528, 0.6748, 0.564, 0.6525, 0.4773, 0.542, 0.4771, 0.5001, 0.4863, 0.5, 0.4894, 0.5, 0.4986, 0.5, 0.4987, 0.5419, 0.4895, 0.542, 0.4865, 0.542, 0.334, 0.6697, 0.3231, 0.6506, 0.3257, 0.6491, 0.3367, 0.6682, 0.3231, 0.6506, 0.334, 0.6236, 0.3367, 0.6221, 0.3257, 0.6491, 0.334, 0.6236, 0.323, 0.6045, 0.3257, 0.603, 0.3367, 0.6221, 0.9987, 0.04179, 0.9791, 0.05796, 0.941, 0.01938, 0.9574, 0.0, 0.51, 0.7642, 0.5131, 0.7642, 0.5131, 0.779, 0.5101, 0.779, 0.3789, 0.6245, 0.379, 0.603, 0.382, 0.603, 0.382, 0.6246, 0.5101, 0.8087, 0.5132, 0.8087, 0.5133, 0.8383, 0.5102, 0.8383, 0.5877, 0.5515, 0.5877, 0.582, 0.5668, 0.603, 0.5668, 0.5725, 0.5103, 0.8679, 0.5134, 0.8679, 0.5135, 0.8976, 0.5104, 0.8976, 0.4351, 0.5515, 0.4351, 0.521, 0.4561, 0.5, 0.4561, 0.5305, 0.5105, 0.9272, 0.5136, 0.9272, 0.5137, 0.9568, 0.5106, 0.9569, 0.5359, 0.6933, 0.5328, 0.6933, 0.5327, 0.6785, 0.5358, 0.6784, 0.1909, 0.582, 0.1909, 0.5515, 0.2119, 0.5725, 0.2119, 0.603, 0.5357, 0.6487, 0.5326, 0.6487, 0.5326, 0.619, 0.5356, 0.619, 0.382, 0.6246, 0.382, 0.6461, 0.379, 0.6461, 0.3789, 0.6246, 0.5355, 0.5892, 0.5325, 0.5892, 0.5324, 0.5595, 0.5354, 0.5595, 0.5668, 0.521, 0.5668, 0.5515, 0.5457, 0.5305, 0.5457, 0.5, 0.5354, 0.5298, 0.5323, 0.5298, 0.5322, 0.5, 0.5353, 0.5, 0.471, 0.6762, 0.4587, 0.7042, 0.456, 0.7057, 0.4683, 0.6777, 0.3056, 0.7094, 0.2809, 0.7071, 0.2808, 0.6773, 0.3055, 0.6797, 0.2669, 0.6582, 0.2781, 0.6261, 0.2808, 0.6247, 0.2696, 0.6568, 0.1487, 0.729, 0.124, 0.7298, 0.1241, 0.7001, 0.1488, 0.6993, 0.7062, 0.5805, 0.7185, 0.6085, 0.7159, 0.6069, 0.7036, 0.579, 0.6648, 0.5447, 0.6895, 0.5423, 0.6894, 0.572, 0.6647, 0.5744, 0.61, 0.6474, 0.6199, 0.6282, 0.6227, 0.6296, 0.6127, 0.6488, 0.2331, 0.5513, 0.233, 0.5298, 0.2361, 0.5297, 0.2361, 0.5513, 0.393, 0.521, 0.393, 0.5515, 0.372, 0.5305, 0.372, 0.5, 0.2768, 0.6773, 0.2669, 0.6582, 0.2696, 0.6568, 0.2795, 0.6759, 0.08589, 0.582, 0.08589, 0.5515, 0.1068, 0.5725, 0.1068, 0.603, 0.5668, 0.5515, 0.5668, 0.521, 0.5878, 0.5, 0.5878, 0.5305, 0.6087, 0.5515, 0.6087, 0.582, 0.5877, 0.603, 0.5877, 0.5725, 0.02288, 0.6246, 0.02281, 0.603, 0.02588, 0.603, 0.02594, 0.6245, 0.5977, 0.6773, 0.5878, 0.6582, 0.5905, 0.6568, 0.6005, 0.6759, 0.33, 0.521, 0.33, 0.5515, 0.3089, 0.5305, 0.3089, 0.5, 0.2848, 0.6542, 0.2848, 0.6326, 0.2879, 0.6326, 0.2878, 0.6542, 0.1279, 0.582, 0.1279, 0.5515, 0.1488, 0.5725, 0.1488, 0.603, 0.1571, 0.6759, 0.167, 0.6568, 0.1698, 0.6582, 0.1598, 0.6773, 0.02274, 0.5515, 0.02274, 0.521, 0.04377, 0.5, 0.04377, 0.5305, 0.393, 0.5515, 0.393, 0.582, 0.372, 0.603, 0.372, 0.5725, 0.3821, 0.6246, 0.382, 0.603, 0.3851, 0.603, 0.3852, 0.6245, 0.319, 0.6773, 0.3091, 0.6582, 0.3118, 0.6568, 0.3217, 0.6759, 0.1038, 0.6542, 0.1037, 0.6326, 0.1068, 0.6326, 0.1068, 0.6542, 0.2667, 0.8182, 0.2422, 0.8184, 0.2423, 0.7887, 0.2668, 0.7884, 0.3756, 0.7996, 0.3511, 0.7994, 0.3511, 0.7696, 0.3755, 0.7699, 0.599, 0.6261, 0.5877, 0.6044, 0.5904, 0.603, 0.6017, 0.6247, 0.5728, 0.7588, 0.5973, 0.7584, 0.5972, 0.7881, 0.5727, 0.7884, 0.7185, 0.5296, 0.7062, 0.5507, 0.7035, 0.5492, 0.7159, 0.528, 0.6104, 0.6767, 0.6227, 0.6979, 0.6201, 0.6994, 0.6078, 0.6783, 0.7003, 0.6994, 0.725, 0.7003, 0.7251, 0.7299, 0.7004, 0.7291, 0.167, 0.6568, 0.1559, 0.6247, 0.1586, 0.6261, 0.1698, 0.6582, 0.3091, 0.6582, 0.3203, 0.6261, 0.323, 0.6247, 0.3118, 0.6568, 0.6756, 0.6512, 0.7003, 0.6488, 0.7002, 0.6785, 0.6755, 0.6809, 0.703, 0.6503, 0.7153, 0.6783, 0.7127, 0.6767, 0.7004, 0.6488, 0.4559, 0.7594, 0.4312, 0.7602, 0.4313, 0.7306, 0.456, 0.7298, 0.5727, 0.728, 0.5974, 0.7288, 0.5975, 0.7584, 0.5728, 0.7576, 0.6199, 0.6282, 0.6087, 0.5962, 0.6115, 0.5976, 0.6227, 0.6296, 0.6755, 0.6809, 0.6508, 0.6785, 0.6507, 0.6488, 0.6754, 0.6512, 0.6227, 0.6488, 0.6104, 0.6767, 0.6078, 0.6783, 0.6201, 0.6503, 0.7062, 0.5016, 0.7185, 0.5296, 0.7159, 0.528, 0.7036, 0.5001, 0.2095, 0.7576, 0.1848, 0.7584, 0.1849, 0.7288, 0.2096, 0.728, 0.5878, 0.6582, 0.599, 0.6261, 0.6017, 0.6247, 0.5905, 0.6568, 0.06104, 0.6696, 0.08575, 0.6672, 0.08566, 0.6969, 0.06095, 0.6993, 0.08575, 0.6672, 0.06104, 0.6648, 0.06095, 0.6351, 0.08566, 0.6375, 0.3369, 0.6773, 0.3246, 0.7053, 0.3219, 0.7068, 0.3342, 0.6789, 0.08589, 0.7083, 0.1106, 0.7091, 0.1107, 0.7388, 0.08598, 0.7379, 0.4252, 0.6568, 0.4141, 0.6247, 0.4168, 0.6261, 0.428, 0.6582, 0.5706, 0.603, 0.5736, 0.603, 0.5737, 0.6326, 0.5707, 0.6326, 0.1839, 0.603, 0.1869, 0.603, 0.187, 0.6326, 0.1839, 0.6326, 0.2847, 0.603, 0.2878, 0.603, 0.2879, 0.6326, 0.2848, 0.6326, 0.2392, 0.5297, 0.2362, 0.5297, 0.2362, 0.5, 0.2393, 0.5, 0.2426, 0.5297, 0.2395, 0.5297, 0.2396, 0.5, 0.2427, 0.5, 0.2459, 0.5297, 0.2428, 0.5297, 0.2427, 0.5, 0.2458, 0.5, 0.3246, 0.7053, 0.3369, 0.7264, 0.3343, 0.728, 0.3219, 0.7068, 0.6657, 0.7315, 0.6902, 0.7319, 0.6903, 0.7615, 0.6658, 0.7612, 0.4141, 0.6247, 0.4253, 0.603, 0.4281, 0.6044, 0.4168, 0.6261, 0.8045, 0.7898, 0.78, 0.7896, 0.7799, 0.7599, 0.8044, 0.7601, 0.7185, 0.6085, 0.7062, 0.6296, 0.7035, 0.6281, 0.7159, 0.6069, 0.03017, 0.7326, 0.05466, 0.7323, 0.05457, 0.7619, 0.03008, 0.7623, 0.2781, 0.6261, 0.2668, 0.6044, 0.2695, 0.603, 0.2808, 0.6247, 0.8073, 0.6387, 0.7829, 0.6389, 0.783, 0.6092, 0.8074, 0.609, 0.4587, 0.7042, 0.471, 0.7253, 0.4684, 0.7269, 0.456, 0.7057, 0.7554, 0.7299, 0.7799, 0.7302, 0.7799, 0.7599, 0.7555, 0.7595, 0.1559, 0.6247, 0.1671, 0.603, 0.1699, 0.6044, 0.1586, 0.6261, 0.3203, 0.6261, 0.309, 0.6044, 0.3117, 0.603, 0.323, 0.6247, 0.5727, 0.8184, 0.5482, 0.8182, 0.5482, 0.7884, 0.5726, 0.7887, 0.7153, 0.6783, 0.703, 0.6994, 0.7003, 0.6979, 0.7127, 0.6767, 0.6081, 0.7599, 0.6326, 0.7596, 0.6325, 0.7892, 0.608, 0.7896, 0.7583, 0.579, 0.7828, 0.5793, 0.7829, 0.609, 0.7584, 0.6086, 0.6087, 0.5962, 0.62, 0.5744, 0.6227, 0.5758, 0.6115, 0.5976, 0.7799, 0.7896, 0.7554, 0.7898, 0.7555, 0.7601, 0.7799, 0.7599, 0.1923, 0.6748, 0.2022, 0.655, 0.205, 0.6564, 0.195, 0.6762, 0.2022, 0.655, 0.1909, 0.6253, 0.1937, 0.6267, 0.205, 0.6564, 0.1909, 0.6253, 0.2022, 0.603, 0.2049, 0.6044, 0.1937, 0.6267, 0.5229, 0.9568, 0.523, 0.9987, 0.5138, 0.9988, 0.5107, 0.9988, 0.5015, 0.9988, 0.5014, 0.9569, 0.5106, 0.9569, 0.5137, 0.9568, 0.03274, 0.603, 0.04371, 0.6221, 0.04105, 0.6236, 0.03008, 0.6045, 0.04371, 0.6221, 0.03277, 0.6491, 0.03011, 0.6506, 0.04105, 0.6236, 0.03277, 0.6491, 0.04377, 0.6682, 0.04111, 0.6697, 0.03011, 0.6506, 0.5209, 0.442, 0.559, 0.4806, 0.5426, 0.5, 0.5013, 0.4582, 0.5099, 0.7346, 0.5099, 0.7198, 0.5129, 0.7198, 0.513, 0.7346, 0.2182, 0.6028, 0.2152, 0.6028, 0.2152, 0.5813, 0.2183, 0.5813, 0.5098, 0.6901, 0.5097, 0.6605, 0.5128, 0.6605, 0.5128, 0.6901, 0.2879, 0.603, 0.2669, 0.582, 0.2669, 0.5515, 0.2879, 0.5725, 0.5096, 0.6309, 0.5095, 0.6012, 0.5126, 0.6012, 0.5127, 0.6309, 0.2669, 0.5, 0.2879, 0.521, 0.2879, 0.5515, 0.2669, 0.5305, 0.5094, 0.5716, 0.5093, 0.542, 0.5124, 0.542, 0.5125, 0.5716, 0.009792, 0.6933, 0.009746, 0.6785, 0.01281, 0.6784, 0.01286, 0.6933, 0.2459, 0.5725, 0.2668, 0.5515, 0.2668, 0.582, 0.2459, 0.603, 0.009655, 0.6487, 0.009564, 0.619, 0.01263, 0.619, 0.01272, 0.6487, 0.4763, 0.6466, 0.4732, 0.6466, 0.4733, 0.6251, 0.4763, 0.6251, 0.009473, 0.5892, 0.009381, 0.5595, 0.01245, 0.5595, 0.01254, 0.5892, 0.4351, 0.5305, 0.4141, 0.5515, 0.4141, 0.521, 0.4351, 0.5, 0.00929, 0.5298, 0.009199, 0.5, 0.01227, 0.5, 0.01236, 0.5298, 0.7335, 0.6296, 0.7308, 0.6281, 0.7185, 0.6001, 0.7212, 0.6017, 0.08589, 0.7083, 0.08598, 0.6786, 0.1107, 0.6762, 0.1106, 0.7059, 0.6507, 0.6296, 0.6479, 0.6282, 0.6367, 0.5962, 0.6395, 0.5976, 0.755, 0.7003, 0.7551, 0.7299, 0.7304, 0.7291, 0.7303, 0.6994, 0.3083, 0.7264, 0.3056, 0.728, 0.3179, 0.7, 0.3206, 0.6985, 0.1487, 0.6054, 0.1488, 0.6351, 0.1241, 0.6327, 0.124, 0.603, 0.5865, 0.6759, 0.5837, 0.6773, 0.5738, 0.6582, 0.5765, 0.6568, 0.5737, 0.6542, 0.5707, 0.6542, 0.5706, 0.6326, 0.5737, 0.6326, 0.1068, 0.5305, 0.08582, 0.5515, 0.08582, 0.521, 0.1068, 0.5, 0.6407, 0.6488, 0.638, 0.6474, 0.6479, 0.6282, 0.6507, 0.6296, 0.1489, 0.5725, 0.1699, 0.5515, 0.1699, 0.582, 0.1489, 0.603, 0.1699, 0.5, 0.1909, 0.521, 0.1909, 0.5515, 0.1699, 0.5305, 0.456, 0.603, 0.4351, 0.582, 0.4351, 0.5515, 0.456, 0.5725, 0.3788, 0.6246, 0.3758, 0.6245, 0.3758, 0.603, 0.3789, 0.603, 0.6267, 0.5744, 0.624, 0.573, 0.6339, 0.5539, 0.6367, 0.5553, 0.233, 0.5305, 0.212, 0.5515, 0.212, 0.521, 0.233, 0.5, 0.1521, 0.6542, 0.149, 0.6542, 0.1489, 0.6326, 0.152, 0.6326, 0.4141, 0.5725, 0.435, 0.5515, 0.435, 0.582, 0.4141, 0.603, 0.3006, 0.6759, 0.2979, 0.6773, 0.288, 0.6582, 0.2907, 0.6568, 0.1279, 0.5, 0.1489, 0.521, 0.1489, 0.5515, 0.1279, 0.5305, 0.33, 0.603, 0.309, 0.582, 0.309, 0.5515, 0.33, 0.5725, 0.3757, 0.6246, 0.3726, 0.6245, 0.3727, 0.603, 0.3758, 0.603, 0.6547, 0.5744, 0.652, 0.573, 0.6619, 0.5539, 0.6647, 0.5553, 0.03008, 0.6542, 0.02701, 0.6542, 0.02695, 0.6326, 0.03001, 0.6326, 0.6902, 0.7618, 0.6903, 0.7915, 0.6658, 0.7913, 0.6657, 0.7615, 0.7944, 0.6488, 0.7943, 0.6785, 0.7698, 0.6788, 0.7699, 0.649, 0.6255, 0.5232, 0.6227, 0.5218, 0.634, 0.5001, 0.6367, 0.5015, 0.2423, 0.7881, 0.2422, 0.7584, 0.2667, 0.7588, 0.2668, 0.7884, 0.1699, 0.6985, 0.1672, 0.7, 0.1549, 0.6789, 0.1575, 0.6773, 0.6352, 0.7036, 0.6326, 0.702, 0.6449, 0.6809, 0.6475, 0.6824, 0.06095, 0.7298, 0.06104, 0.7001, 0.08574, 0.6993, 0.08565, 0.729, 0.2907, 0.6568, 0.288, 0.6582, 0.2992, 0.6261, 0.3019, 0.6247, 0.6647, 0.5553, 0.6619, 0.5539, 0.6507, 0.5218, 0.6535, 0.5232, 0.6894, 0.619, 0.6895, 0.6488, 0.6648, 0.6464, 0.6647, 0.6167, 0.2126, 0.7264, 0.21, 0.728, 0.2222, 0.7, 0.2249, 0.6985, 0.2398, 0.7288, 0.2399, 0.7584, 0.2152, 0.7576, 0.2151, 0.728, 0.242, 0.7584, 0.2421, 0.7288, 0.2668, 0.728, 0.2667, 0.7576, 0.5765, 0.6568, 0.5738, 0.6582, 0.585, 0.6261, 0.5877, 0.6247, 0.6647, 0.5322, 0.6648, 0.5025, 0.6895, 0.5001, 0.6894, 0.5298, 0.6475, 0.7315, 0.6449, 0.73, 0.6326, 0.702, 0.6352, 0.7036, 0.1576, 0.7264, 0.1549, 0.728, 0.1672, 0.7, 0.1699, 0.6985, 0.7582, 0.6, 0.7583, 0.6296, 0.7336, 0.6288, 0.7335, 0.5992, 0.6367, 0.5553, 0.6339, 0.5539, 0.6227, 0.5218, 0.6255, 0.5232, 0.1487, 0.6375, 0.1488, 0.6672, 0.1241, 0.6648, 0.124, 0.6351, 0.6647, 0.6065, 0.6648, 0.5768, 0.6895, 0.5744, 0.6894, 0.6042, 0.7303, 0.6994, 0.7276, 0.6979, 0.7153, 0.6699, 0.718, 0.6715, 0.7335, 0.5305, 0.7336, 0.5009, 0.7583, 0.5001, 0.7582, 0.5297, 0.6923, 0.5539, 0.6896, 0.5553, 0.7008, 0.5232, 0.7035, 0.5218, 0.4281, 0.6326, 0.4282, 0.603, 0.4312, 0.603, 0.4312, 0.6326, 0.2808, 0.6326, 0.2809, 0.603, 0.284, 0.603, 0.2839, 0.6326, 0.05777, 0.6326, 0.05786, 0.603, 0.06092, 0.603, 0.06083, 0.6326, 0.2121, 0.5813, 0.212, 0.5515, 0.215, 0.5515, 0.2151, 0.5813, 0.1527, 0.6327, 0.1528, 0.603, 0.1559, 0.603, 0.1558, 0.6327, 0.3058, 0.6327, 0.3057, 0.603, 0.3088, 0.603, 0.3089, 0.6327, 0.718, 0.6715, 0.7153, 0.6699, 0.7276, 0.6488, 0.7303, 0.6503, 0.7551, 0.7299, 0.7552, 0.7003, 0.7797, 0.6999, 0.7796, 0.7295, 0.7035, 0.5218, 0.7008, 0.5232, 0.6895, 0.5015, 0.6923, 0.5001, 0.08553, 0.7602, 0.08544, 0.79, 0.06095, 0.7902, 0.06104, 0.7605, 0.3206, 0.6985, 0.3179, 0.7, 0.3056, 0.6789, 0.3082, 0.6773, 0.3511, 0.7693, 0.3511, 0.7397, 0.3755, 0.74, 0.3756, 0.7696, 0.6395, 0.5976, 0.6367, 0.5962, 0.648, 0.5744, 0.6507, 0.5758, 0.5972, 0.7887, 0.5973, 0.8184, 0.5728, 0.8182, 0.5727, 0.7884, 0.7212, 0.6017, 0.7185, 0.6001, 0.7308, 0.579, 0.7335, 0.5805, 0.7583, 0.5301, 0.7584, 0.5004, 0.7829, 0.5001, 0.7828, 0.5297, 0.3019, 0.6247, 0.2992, 0.6261, 0.2879, 0.6044, 0.2906, 0.603, 0.6535, 0.5232, 0.6507, 0.5218, 0.662, 0.5001, 0.6647, 0.5015, 0.05466, 0.7623, 0.05457, 0.792, 0.03008, 0.7923, 0.03017, 0.7625, 0.2249, 0.6985, 0.2222, 0.7, 0.2099, 0.6789, 0.2126, 0.6773, 0.7584, 0.5786, 0.7583, 0.549, 0.7828, 0.5493, 0.7829, 0.579, 0.389, 0.7895, 0.3891, 0.7599, 0.4136, 0.7596, 0.4135, 0.7892, 0.5877, 0.6247, 0.585, 0.6261, 0.5737, 0.6044, 0.5764, 0.603, 0.8044, 0.7301, 0.8045, 0.7599, 0.78, 0.7596, 0.7799, 0.7299, 0.4688, 0.6748, 0.466, 0.6762, 0.456, 0.6564, 0.4588, 0.655, 0.4588, 0.655, 0.456, 0.6564, 0.4673, 0.6267, 0.4701, 0.6253, 0.4701, 0.6253, 0.4673, 0.6267, 0.4561, 0.6044, 0.4588, 0.603, 0.5216, 0.5419, 0.5124, 0.542, 0.5093, 0.542, 0.5001, 0.542, 0.5, 0.5001, 0.5092, 0.5, 0.5123, 0.5, 0.5215, 0.5, 0.2418, 0.6697, 0.2391, 0.6682, 0.2501, 0.6491, 0.2528, 0.6506, 0.2528, 0.6506, 0.2501, 0.6491, 0.2392, 0.6221, 0.2418, 0.6236, 0.2418, 0.6236, 0.2392, 0.6221, 0.2501, 0.603, 0.2528, 0.6045, 0.2217, 0.5813, 0.2218, 0.5515, 0.2249, 0.5515, 0.2248, 0.5813, 0.8045, 0.7301, 0.8265, 0.7301, 0.8266, 0.7598, 0.8046, 0.7599, 0.78, 0.8196, 0.7799, 0.7899, 0.8029, 0.7898, 0.803, 0.8196, 0.6656, 0.8213, 0.6436, 0.8212, 0.6436, 0.7915, 0.6657, 0.7916, 0.6048, 0.603, 0.6049, 0.6327, 0.6018, 0.6327, 0.6017, 0.603, 0.8264, 0.7002, 0.8263, 0.7299, 0.8042, 0.7298, 0.8043, 0.7001, 0.7784, 0.7899, 0.7783, 0.8196, 0.7554, 0.8196, 0.7555, 0.7898, 0.3731, 0.8294, 0.3511, 0.8293, 0.3511, 0.7996, 0.3732, 0.7997, 0.941, 0.01938, 0.5576, 0.02056, 0.5411, 0.001277, 0.9574, 0.0, 0.5359, 0.6933, 0.5358, 0.6784, 0.5357, 0.6487, 0.5356, 0.619, 0.5355, 0.5892, 0.5354, 0.5595, 0.5354, 0.5298, 0.5353, 0.5, 0.5445, 0.5, 0.5457, 0.9163, 0.5365, 0.9163, 0.5364, 0.8866, 0.5364, 0.8569, 0.5363, 0.8271, 0.5362, 0.7974, 0.5361, 0.7676, 0.536, 0.7379, 0.5359, 0.723, 0.5328, 0.6933, 0.5329, 0.7231, 0.5329, 0.7379, 0.533, 0.7677, 0.5331, 0.7974, 0.5332, 0.8271, 0.5333, 0.8569, 0.5334, 0.8866, 0.5335, 0.9163, 0.5243, 0.9164, 0.523, 0.5001, 0.5322, 0.5, 0.5323, 0.5298, 0.5324, 0.5595, 0.5325, 0.5892, 0.5326, 0.619, 0.5326, 0.6487, 0.5327, 0.6785, 0.5, 0.04332, 0.5197, 0.05937, 0.5209, 0.442, 0.5013, 0.4582, 0.4338, 0.7903, 0.4559, 0.7902, 0.456, 0.8199, 0.4339, 0.8199, 0.818, 0.6787, 0.7945, 0.6788, 0.7944, 0.6491, 0.8179, 0.649, 0.7001, 0.7596, 0.7, 0.73, 0.725, 0.7299, 0.7251, 0.7595, 0.1031, 0.603, 0.103, 0.6326, 0.09991, 0.6326, 0.1, 0.603, 0.6325, 0.7299, 0.6326, 0.7595, 0.6076, 0.7596, 0.6075, 0.73, 0.7241, 0.7897, 0.724, 0.8193, 0.7005, 0.8192, 0.7006, 0.7896, 0.1243, 0.8199, 0.1242, 0.7903, 0.1464, 0.7902, 0.1465, 0.8199, 0.4987, 0.5419, 0.5, 0.9568, 0.4908, 0.9568, 0.4907, 0.9272, 0.4906, 0.8976, 0.4905, 0.8679, 0.4904, 0.8383, 0.4903, 0.8087, 0.4903, 0.779, 0.4902, 0.7642, 0.4901, 0.7346, 0.4901, 0.7198, 0.49, 0.6901, 0.4899, 0.6605, 0.4898, 0.6309, 0.4897, 0.6012, 0.4896, 0.5716, 0.4895, 0.542, 0.4785, 0.9569, 0.4773, 0.542, 0.4865, 0.542, 0.4866, 0.5716, 0.4866, 0.6012, 0.4867, 0.6309, 0.4868, 0.6605, 0.4869, 0.6901, 0.487, 0.7198, 0.4871, 0.7346, 0.4871, 0.7642, 0.4872, 0.779, 0.4873, 0.8087, 0.4874, 0.8383, 0.4875, 0.8679, 0.4876, 0.8976, 0.4876, 0.9272, 0.4877, 0.9569, 0.9424, 0.4794, 0.9589, 0.4987, 0.5426, 0.5, 0.559, 0.4806, 0.9589, 0.4987, 0.9424, 0.4794, 0.9803, 0.4406, 1.0, 0.4567, 0.01002, 0.7677, 0.01011, 0.7974, 0.0102, 0.8271, 0.01029, 0.8569, 0.01038, 0.8866, 0.01048, 0.9163, 0.001277, 0.9164, 0.0, 0.5001, 0.009199, 0.5, 0.00929, 0.5298, 0.009381, 0.5595, 0.009473, 0.5892, 0.009564, 0.619, 0.009655, 0.6487, 0.009746, 0.6785, 0.009792, 0.6933, 0.009883, 0.7231, 0.009929, 0.7379, 0.01318, 0.7974, 0.01309, 0.7676, 0.013, 0.7379, 0.01295, 0.723, 0.01286, 0.6933, 0.01281, 0.6784, 0.01272, 0.6487, 0.01263, 0.619, 0.01254, 0.5892, 0.01245, 0.5595, 0.01236, 0.5298, 0.01227, 0.5, 0.02146, 0.5, 0.02274, 0.9163, 0.01354, 0.9163, 0.01345, 0.8866, 0.01336, 0.8569, 0.01327, 0.8271, 0.0861, 0.8285, 0.08619, 0.7987, 0.1082, 0.7988, 0.1081, 0.8285, 0.6081, 0.8194, 0.608, 0.7896, 0.6309, 0.7896, 0.631, 0.8193, 0.803, 0.8196, 0.8031, 0.7898, 0.8251, 0.7899, 0.825, 0.8196, 0.6055, 0.6327, 0.6056, 0.603, 0.6087, 0.603, 0.6086, 0.6327, 0.03008, 0.822, 0.03017, 0.7923, 0.05225, 0.7923, 0.05216, 0.8221, 0.7481, 0.7896, 0.7481, 0.8193, 0.7252, 0.8194, 0.7251, 0.7896, 0.8265, 0.7599, 0.8266, 0.7896, 0.8046, 0.7897, 0.8045, 0.7599, 0.5014, 0.9569, 0.5001, 0.542, 0.5093, 0.542, 0.5094, 0.5716, 0.5095, 0.6012, 0.5096, 0.6309, 0.5097, 0.6605, 0.5098, 0.6901, 0.5099, 0.7198, 0.5099, 0.7346, 0.51, 0.7642, 0.5101, 0.779, 0.5101, 0.8087, 0.5102, 0.8383, 0.5103, 0.8679, 0.5104, 0.8976, 0.5105, 0.9272, 0.5106, 0.9569, 0.5216, 0.5419, 0.5229, 0.9568, 0.5137, 0.9568, 0.5136, 0.9272, 0.5135, 0.8976, 0.5134, 0.8679, 0.5133, 0.8383, 0.5132, 0.8087, 0.5131, 0.779, 0.5131, 0.7642, 0.513, 0.7346, 0.5129, 0.7198, 0.5128, 0.6901, 0.5128, 0.6605, 0.5127, 0.6309, 0.5126, 0.6012, 0.5125, 0.5716, 0.5124, 0.542, 0.08314, 0.7902, 0.08323, 0.8199, 0.06104, 0.8199, 0.06095, 0.7903, 0.4135, 0.8193, 0.39, 0.8192, 0.3901, 0.7895, 0.4136, 0.7896, 0.7304, 0.7596, 0.7303, 0.73, 0.7553, 0.7299, 0.7554, 0.7595, 0.5489, 0.6326, 0.5458, 0.6326, 0.5459, 0.603, 0.549, 0.603, 0.389, 0.7299, 0.414, 0.7299, 0.4141, 0.7595, 0.3891, 0.7596, 0.2163, 0.8181, 0.2164, 0.7884, 0.2399, 0.7885, 0.2398, 0.8181, 0.6681, 0.8212, 0.668, 0.7916, 0.6902, 0.7915, 0.6903, 0.8211, 1.0, 0.4567, 0.9803, 0.4406, 0.9791, 0.05796, 0.9987, 0.04179, 0.5197, 0.05937, 0.5576, 0.02056, 0.941, 0.01938, 0.9791, 0.05796, 0.9803, 0.4406, 0.9424, 0.4794, 0.559, 0.4806, 0.5209, 0.442, 0.4589, 0.4987, 0.04262, 0.5, 0.001273, 0.4582, 0.0, 0.04332, 0.04109, 0.001277, 0.4574, 0.0, 0.4987, 0.04179, 0.5, 0.4567])
me_cube.materials.append(mat_material)
me_cube.use_remesh_preserve_volume = False
me_cube.use_remesh_preserve_attributes = False
me_cube.use_mirror_vertex_groups = False
me_cube.use_paint_bone_selection = False
me_cube.use_paint_mask = True
me_cube.update()

# ---- objects
ob_cube = bpy.data.objects.new('Cube', me_cube)

# ---- transforms, parenting, visibility, modifiers, constraints
ob_cube.location = (0.0, 0.0, 0.0)
ob_cube.rotation_euler = (0.0, -1.571, 0.0)
ob_cube.lock_rotations_4d = False
ob_cube.empty_display_type = 'ARROWS'
ob_cube.lineart.crease_threshold = 0.0

# ---- collection membership
col_collection_1.objects.link(ob_cube)

# ---- scene / render settings (as saved in the file)
scene.frame_start = 1; scene.frame_end = 250; scene.frame_set(1)
scene.render.engine = 'BLENDER_EEVEE_NEXT'
scene.render.image_settings.color_mode = 'RGB'
scene.render.image_settings.compression = 90
scene.render.resolution_percentage = 50
scene.render.dither_intensity = 0.0
scene.cycles.use_denoising = False
scene.cycles.samples = 10
scene.cycles.sampling_pattern = 'TABULATED_SOBOL'
scene.cycles.light_sampling_threshold = 0.0
scene.cycles.use_adaptive_sampling = False
scene.cycles.use_light_tree = False
scene.cycles.blur_glossy = 0.0
scene.cycles.volume_bounces = 1
scene.cycles.pixel_filter_type = 'GAUSSIAN'
scene.cycles.sample_clamp_indirect = 0.0
scene.view_settings.view_transform = 'Standard'
bpy.context.view_layer.update()

# ---- added for rendering (the .blend has no active camera and no usable light): camera, sun
cam_auto = bpy.data.cameras.new('AutoCamera')
cam_auto.lens = 50.0
cam_auto.sensor_width = 36.0
cam_auto.clip_end = 1000.0
ob_auto_camera = bpy.data.objects.new('AutoCamera', cam_auto)
scene.collection.objects.link(ob_auto_camera)
ob_auto_camera.location = (3.32267, -4.03107, 2.65814)
ob_auto_camera.rotation_euler = (1.09748, -7.21219e-08, 0.694738)
scene.camera = ob_auto_camera
light_auto_sun = bpy.data.lights.new('AutoSun', 'SUN')
light_auto_sun.energy = 3.0
light_auto_sun.angle = 0.0523599
ob_auto_sun = bpy.data.objects.new('AutoSun', light_auto_sun)
scene.collection.objects.link(ob_auto_sun)
ob_auto_sun.rotation_euler = (0.872665, 0.174533, 0.523599)
bpy.context.view_layer.update()
